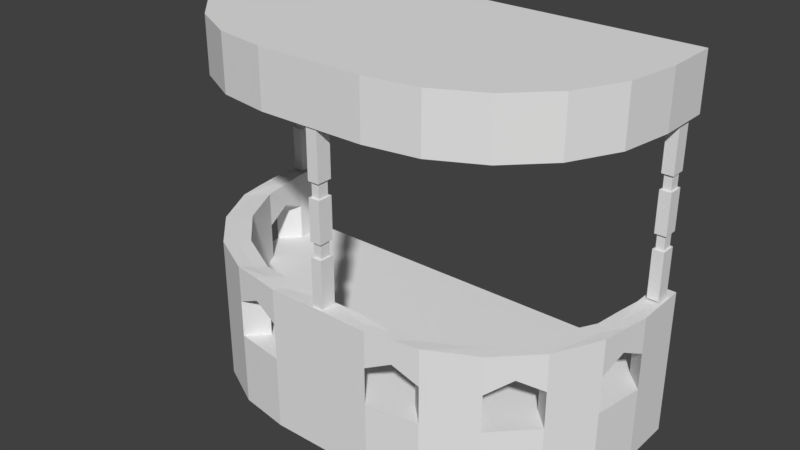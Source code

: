 # Source: SM_Cimientos_5_Lados_2x2x1.blend  (saved by Blender 2.78.0; exported with 4.5.12 LTS)
import bpy
from mathutils import Matrix  # noqa: F401  (used for matrix-valued properties, if any)

bpy.ops.wm.read_factory_settings(use_empty=True)
scene = bpy.context.scene
scene.name = 'Scene'

# ---- collections
col_collection_1 = bpy.data.collections.new('Collection 1'); scene.collection.children.link(col_collection_1)

# ---- world
world_world = bpy.data.worlds.new('World'); scene.world = world_world
world_world.color = (0.05088, 0.05088, 0.05088)
world_world.use_sun_shadow = False
world_world.sun_shadow_jitter_overblur = 0.0
world_world.cycles.sampling_method = 'MANUAL'

# ---- meshes
me_sm_cimientos_5_lados_2x2x1_blend = bpy.data.meshes.new('SM_Cimientos 5 Lados 2x2x1.blend')
me_sm_cimientos_5_lados_2x2x1_blend.from_pydata([(3.0, 3.0, 1.0), (0.7239, 0.0, 0.0), (0.7239, 0.0, 1.0), (2.889, 1.573, 1.0), (2.565, 0.9383, 1.0), (2.062, 0.4347, 1.0), (0.0, 0.0, 0.0), (0.0, 0.0, 1.0), (-3.0, 3.0, 1.0), (-0.7239, 0.0, 0.0), (-3.0, 2.276, 1.0), (-0.7239, 0.0, 1.0), (-2.889, 1.573, 1.0), (-2.565, 0.9383, 1.0), (-2.062, 0.4347, 1.0), (-1.427, 0.1114, 1.0), (3.0, 3.0, -8.941e-07), (3.0, 2.276, -8.941e-07), (2.889, 1.573, -8.941e-07), (2.565, 0.9383, -8.941e-07), (2.062, 0.4347, -8.941e-07), (1.427, 0.1114, -8.941e-07), (-3.0, 3.0, -8.941e-07), (-3.0, 2.276, -8.941e-07), (-2.889, 1.573, -8.941e-07), (-2.565, 0.9383, -8.941e-07), (-2.062, 0.4347, -8.941e-07), (-1.427, 0.1114, -8.941e-07), (0.0, 0.25, 1.0), (2.75, 3.0, 1.0), (2.75, 2.526, 1.0), (2.639, 1.823, 1.0), (2.315, 1.188, 1.0), (1.812, 0.6847, 1.0), (1.177, 0.3614, 1.0), (0.4739, 0.25, 1.0), (-2.75, 3.0, 1.0), (-2.75, 2.526, 1.0), (-2.639, 1.823, 1.0), (-2.315, 1.188, 1.0), (-1.812, 0.6847, 1.0), (-1.177, 0.3614, 1.0), (-0.4739, 0.25, 1.0), (0.0, 0.0, 2.003), (0.0, 0.25, 2.003), (3.0, 3.0, 2.0), (2.75, 3.0, 2.0), (2.75, 2.526, 2.001), (2.639, 1.823, 1.991), (2.315, 1.188, 2.002), (1.812, 0.6847, 2.002), (1.177, 0.3614, 1.991), (0.4739, 0.25, 2.001), (3.0, 2.276, 1.991), (2.889, 1.573, 2.001), (2.565, 0.9383, 2.002), (2.062, 0.4347, 2.002), (1.427, 0.1114, 2.001), (0.7239, 0.0, 1.991), (-3.0, 3.0, 2.0), (-2.75, 3.0, 2.0), (-2.75, 2.526, 2.001), (-2.639, 1.823, 1.991), (-2.315, 1.188, 2.002), (-1.812, 0.6847, 2.002), (-1.177, 0.3614, 1.991), (-0.4739, 0.25, 2.001), (-3.0, 2.276, 1.991), (-2.889, 1.573, 2.001), (-2.565, 0.9383, 2.002), (-2.062, 0.4347, 2.002), (-1.427, 0.1114, 2.001), (-0.7239, 0.0, 1.991), (0.0, -4.649e-06, 4.25), (3.0, 3.0, 4.25), (3.0, 2.276, 4.25), (2.889, 1.573, 4.25), (2.565, 0.9383, 4.25), (2.062, 0.4347, 4.25), (1.427, 0.1114, 4.25), (0.7239, -4.649e-06, 4.25), (-3.0, 3.0, 4.25), (-3.0, 2.276, 4.25), (-2.889, 1.573, 4.25), (-2.565, 0.9383, 4.25), (-2.062, 0.4347, 4.25), (-1.427, 0.1114, 4.25), (-0.7239, -4.649e-06, 4.25), (2.875, 3.0, 1.0), (-2.875, 3.0, 1.0), (0.0, 0.125, 2.003), (2.875, 3.0, 2.0), (2.875, 2.401, 1.991), (2.764, 1.698, 1.991), (2.44, 1.063, 2.002), (1.937, 0.5597, 2.002), (1.302, 0.2364, 1.991), (0.5989, 0.125, 1.991), (-2.875, 3.0, 2.0), (-2.875, 2.401, 1.991), (-2.764, 1.698, 1.991), (-2.44, 1.063, 2.002), (-1.937, 0.5597, 2.002), (-1.302, 0.2364, 1.991), (-0.5989, 0.125, 1.991), (0.0, 0.25, 1.5), (-2.062, 0.4347, 1.501), (0.4739, 0.25, 1.502), (3.0, 3.0, 1.5), (3.0, 2.276, 1.502), (1.177, 0.3614, 1.502), (0.0, 0.0, 1.5), (-2.565, 0.9383, 1.501), (-2.889, 1.573, 1.502), (1.812, 0.6847, 1.501), (2.315, 1.188, 1.501), (2.639, 1.823, 1.502), (2.75, 3.0, 1.5), (2.75, 2.526, 1.502), (2.889, 1.573, 1.502), (-1.427, 0.1114, 1.502), (-2.75, 3.0, 1.5), (-3.0, 3.0, 1.5), (-2.639, 1.823, 1.502), (-2.75, 2.526, 1.502), (2.565, 0.9383, 1.501), (-0.7239, 0.0, 1.502), (-2.315, 1.188, 1.501), (-1.812, 0.6847, 1.501), (2.062, 0.4347, 1.501), (-1.177, 0.3614, 1.502), (-3.0, 2.276, 1.502), (-0.4739, 0.25, 1.502), (1.427, 0.1114, 1.502), (2.875, 3.0, 1.5), (-2.875, 3.0, 1.5), (3.0, 2.276, 1.0), (1.427, 0.1114, 1.0), (0.7239, 0.0, 1.502), (-0.7239, 0.0, 5.0), (-1.427, 0.1114, 5.0), (-2.062, 0.4347, 5.0), (-2.565, 0.9383, 5.0), (-2.889, 1.573, 5.0), (-3.0, 2.276, 5.0), (-3.0, 3.0, 5.0), (0.7239, 0.0, 5.0), (1.427, 0.1114, 5.0), (2.062, 0.4347, 5.0), (2.565, 0.9383, 5.0), (2.889, 1.573, 5.0), (3.0, 2.276, 5.0), (3.0, 3.0, 5.0), (0.0, 0.0, 5.0), (-2.064, 0.9365, 1.675), (-2.314, 0.6865, 1.675), (-2.189, 0.8115, 2.001), (-2.064, 0.9365, 2.001), (-2.314, 0.6865, 2.001), (-2.944, 1.924, 1.675), (-2.694, 2.174, 1.675), (-2.819, 2.049, 2.001), (-2.694, 2.174, 2.001), (-2.944, 1.924, 2.001), (-0.8255, 0.3057, 1.675), (-1.076, 0.0557, 1.675), (-0.9505, 0.1807, 2.001), (-0.8255, 0.3057, 2.001), (-1.076, 0.0557, 2.001), (1.076, 0.0557, 1.675), (0.8255, 0.3057, 1.675), (0.8255, 0.3057, 2.001), (0.9505, 0.1807, 2.001), (1.076, 0.0557, 2.001), (2.314, 0.6865, 1.675), (2.064, 0.9365, 1.675), (2.064, 0.9365, 2.001), (2.189, 0.8115, 2.001), (2.314, 0.6865, 2.001), (2.944, 1.924, 1.675), (2.694, 2.174, 1.675), (2.694, 2.174, 2.001), (2.819, 2.049, 2.001), (2.944, 1.924, 2.001), (-2.799, 2.85, 2.011), (-2.953, 2.85, 2.011), (-2.953, 2.645, 2.011), (-2.799, 2.645, 2.011), (-2.799, 2.645, 3.611), (-2.953, 2.645, 3.611), (-2.93, 2.676, 3.411), (-2.799, 2.85, 3.611), (-2.953, 2.85, 3.611), (-2.799, 2.645, 3.411), (-2.953, 2.645, 3.411), (-2.799, 2.85, 3.411), (-2.953, 2.85, 3.411), (-2.799, 2.645, 4.261), (-2.953, 2.645, 4.261), (-2.799, 2.85, 4.261), (-2.953, 2.85, 4.261), (-2.822, 2.676, 3.411), (-2.822, 2.819, 3.611), (-2.93, 2.676, 3.611), (-2.93, 2.819, 3.611), (-2.822, 2.676, 3.611), (-2.93, 2.819, 3.411), (-2.822, 2.819, 3.411), (-2.799, 2.645, 2.661), (-2.953, 2.645, 2.661), (-2.799, 2.85, 2.661), (-2.953, 2.85, 2.661), (-2.799, 2.645, 2.861), (-2.953, 2.645, 2.861), (-2.799, 2.85, 2.861), (-2.953, 2.85, 2.861), (-2.822, 2.676, 2.661), (-2.93, 2.676, 2.661), (-2.822, 2.819, 2.661), (-2.93, 2.819, 2.661), (-2.822, 2.676, 2.861), (-2.93, 2.676, 2.861), (-2.822, 2.819, 2.861), (-2.93, 2.819, 2.861), (0.07665, 0.2268, 1.996), (-0.07661, 0.2268, 1.996), (-0.07661, 0.02251, 1.996), (0.07665, 0.02251, 1.996), (0.07665, 0.02251, 3.596), (-0.07661, 0.02251, 3.596), (-0.05361, 0.05318, 3.396), (0.07665, 0.2268, 3.596), (-0.07661, 0.2268, 3.596), (0.07665, 0.02251, 3.396), (-0.07661, 0.02251, 3.396), (0.07665, 0.2268, 3.396), (-0.07661, 0.2268, 3.396), (0.07665, 0.02251, 4.246), (-0.07661, 0.02251, 4.246), (0.07665, 0.2268, 4.246), (-0.07661, 0.2268, 4.246), (0.05365, 0.05318, 3.396), (0.05365, 0.1962, 3.596), (-0.05361, 0.05318, 3.596), (-0.05361, 0.1962, 3.596), (0.05365, 0.05318, 3.596), (-0.05361, 0.1962, 3.396), (0.05365, 0.1962, 3.396), (0.07665, 0.02251, 2.646), (-0.07661, 0.02251, 2.646), (0.07665, 0.2268, 2.646), (-0.07661, 0.2268, 2.646), (0.07665, 0.02251, 2.846), (-0.07661, 0.02251, 2.846), (0.07665, 0.2268, 2.846), (-0.07661, 0.2268, 2.846), (0.05364, 0.05318, 2.646), (-0.05361, 0.05318, 2.646), (0.05364, 0.1962, 2.646), (-0.05361, 0.1962, 2.646), (0.05364, 0.05318, 2.846), (-0.05361, 0.05318, 2.846), (0.05364, 0.1962, 2.846), (-0.05361, 0.1962, 2.846), (2.952, 2.85, 2.011), (2.799, 2.85, 2.011), (2.799, 2.645, 2.011), (2.952, 2.645, 2.011), (2.952, 2.645, 3.611), (2.799, 2.645, 3.611), (2.822, 2.676, 3.411), (2.952, 2.85, 3.611), (2.799, 2.85, 3.611), (2.952, 2.645, 3.411), (2.799, 2.645, 3.411), (2.952, 2.85, 3.411), (2.799, 2.85, 3.411), (2.952, 2.645, 4.261), (2.799, 2.645, 4.261), (2.952, 2.85, 4.261), (2.799, 2.85, 4.261), (2.929, 2.676, 3.411), (2.929, 2.819, 3.611), (2.822, 2.676, 3.611), (2.822, 2.819, 3.611), (2.929, 2.676, 3.611), (2.822, 2.819, 3.411), (2.929, 2.819, 3.411), (2.952, 2.645, 2.661), (2.799, 2.645, 2.661), (2.952, 2.85, 2.661), (2.799, 2.85, 2.661), (2.952, 2.645, 2.861), (2.799, 2.645, 2.861), (2.952, 2.85, 2.861), (2.799, 2.85, 2.861), (2.929, 2.676, 2.661), (2.822, 2.676, 2.661), (2.929, 2.819, 2.661), (2.822, 2.819, 2.661), (2.929, 2.676, 2.861), (2.822, 2.676, 2.861), (2.929, 2.819, 2.861), (2.822, 2.819, 2.861)], [], [(2, 7, 6, 1), (8, 22, 23, 10), (0, 136, 17, 16), (12, 10, 23, 24), (3, 18, 17, 136), (13, 12, 24, 25), (4, 19, 18, 3), (14, 13, 25, 26), (5, 20, 19, 4), (15, 14, 26, 27), (137, 21, 20, 5), (11, 15, 27, 9), (2, 1, 21, 137), (11, 9, 6, 7), (8, 10, 136, 0), (10, 12, 3, 136), (12, 13, 4, 3), (13, 14, 5, 4), (14, 15, 137, 5), (15, 11, 2, 137), (1, 9, 27, 21), (21, 27, 26, 20), (20, 26, 25, 19), (19, 25, 24, 18), (18, 24, 23, 17), (17, 23, 22, 16), (8, 0, 16, 22), (135, 98, 60, 121), (120, 71, 70, 106), (118, 47, 46, 117), (105, 44, 52, 107), (108, 45, 53, 109), (110, 51, 50, 114), (138, 58, 43, 111), (112, 69, 68, 113), (115, 49, 48, 116), (90, 43, 58, 97), (92, 91, 46, 47), (93, 94, 55, 54), (175, 174, 129, 114), (95, 96, 57, 56), (170, 169, 138, 107), (90, 104, 72, 43), (99, 61, 60, 98), (159, 163, 67, 131), (100, 68, 69, 101), (155, 158, 69, 112), (102, 70, 71, 103), (165, 168, 71, 120), (119, 54, 55, 125), (123, 62, 63, 127), (111, 43, 72, 126), (128, 64, 65, 130), (131, 67, 59, 122), (129, 56, 57, 133), (132, 66, 44, 105), (134, 91, 45, 108), (121, 60, 61, 124), (146, 153, 73, 80), (145, 81, 82, 144), (152, 151, 75, 74), (143, 144, 82, 83), (150, 76, 75, 151), (142, 143, 83, 84), (149, 77, 76, 150), (141, 142, 84, 85), (148, 78, 77, 149), (140, 141, 85, 86), (147, 79, 78, 148), (139, 140, 86, 87), (146, 80, 79, 147), (117, 46, 91, 134), (64, 102, 103, 65), (62, 100, 101, 63), (67, 99, 98, 59), (44, 66, 104, 90), (170, 171, 51, 110), (50, 51, 96, 95), (175, 176, 49, 115), (48, 49, 94, 93), (180, 181, 47, 118), (53, 45, 91, 92), (44, 90, 97, 52), (122, 59, 98, 135), (139, 87, 73, 153), (29, 117, 134, 88), (36, 121, 124, 37), (88, 134, 108, 0), (42, 132, 105, 28), (5, 129, 133, 137), (10, 131, 122, 8), (40, 128, 130, 41), (7, 111, 126, 11), (38, 123, 127, 39), (3, 119, 125, 4), (32, 115, 116, 31), (13, 112, 113, 12), (2, 138, 111, 7), (34, 110, 114, 33), (0, 108, 109, 136), (28, 105, 107, 35), (30, 118, 117, 29), (15, 120, 106, 14), (15, 41, 130, 120), (126, 132, 42, 11), (177, 176, 50, 95), (167, 166, 104, 66), (166, 168, 72, 104), (165, 164, 132, 126), (13, 39, 127, 112), (106, 128, 40, 14), (38, 12, 113, 123), (124, 131, 10, 37), (110, 34, 137, 133), (35, 107, 138, 2), (32, 4, 125, 115), (114, 129, 5, 33), (30, 136, 109, 118), (154, 157, 64, 128), (116, 119, 3, 31), (172, 171, 52, 97), (178, 177, 95, 56), (174, 178, 56, 129), (182, 181, 48, 93), (173, 172, 97, 58), (169, 173, 58, 138), (180, 179, 119, 116), (179, 183, 54, 119), (183, 182, 93, 54), (160, 162, 62, 123), (157, 156, 102, 64), (156, 158, 70, 102), (155, 154, 128, 106), (162, 161, 100, 62), (160, 159, 131, 124), (161, 163, 68, 100), (165, 120, 130, 164), (167, 65, 103, 166), (167, 66, 132, 164), (164, 130, 65, 167), (165, 126, 72, 168), (166, 103, 71, 168), (175, 115, 125, 174), (177, 94, 49, 176), (174, 125, 55, 178), (178, 55, 94, 177), (175, 114, 50, 176), (170, 110, 133, 169), (172, 96, 51, 171), (169, 133, 57, 173), (173, 57, 96, 172), (170, 107, 52, 171), (180, 118, 109, 179), (182, 92, 47, 181), (180, 116, 48, 181), (183, 53, 92, 182), (179, 109, 53, 183), (155, 112, 127, 154), (157, 63, 101, 156), (154, 127, 63, 157), (156, 101, 69, 158), (155, 106, 70, 158), (160, 123, 113, 159), (162, 61, 99, 161), (159, 113, 68, 163), (161, 99, 67, 163), (160, 124, 61, 162), (145, 144, 151, 152), (144, 143, 150, 151), (143, 142, 149, 150), (142, 141, 148, 149), (141, 140, 147, 148), (140, 139, 146, 147), (80, 87, 86, 79), (79, 86, 85, 78), (78, 85, 84, 77), (77, 84, 83, 76), (76, 83, 82, 75), (75, 82, 81, 74), (145, 152, 74, 81), (135, 89, 8, 122), (135, 121, 36, 89), (193, 195, 207, 201), (188, 205, 202, 191), (205, 188, 189, 203), (184, 185, 211, 210), (194, 190, 206, 196), (214, 215, 196, 195), (188, 197, 198, 189), (195, 193, 212, 214), (202, 204, 192, 191), (201, 190, 194, 193), (195, 196, 206, 207), (212, 193, 194, 213), (202, 205, 201, 207), (196, 215, 213, 194), (203, 204, 206, 190), (191, 199, 197, 188), (192, 204, 203, 189), (210, 208, 187, 184), (209, 186, 187, 208), (191, 192, 200, 199), (201, 205, 203, 190), (214, 212, 220, 222), (209, 211, 185, 186), (189, 198, 200, 192), (202, 207, 206, 204), (209, 208, 216, 217), (213, 215, 223, 221), (210, 218, 216, 208), (220, 221, 217, 216), (210, 211, 219, 218), (221, 223, 219, 217), (222, 218, 219, 223), (222, 220, 216, 218), (215, 214, 222, 223), (209, 217, 219, 211), (212, 213, 221, 220), (233, 235, 247, 241), (228, 245, 242, 231), (245, 228, 229, 243), (224, 225, 251, 250), (234, 230, 246, 236), (254, 255, 236, 235), (228, 237, 238, 229), (235, 233, 252, 254), (242, 244, 232, 231), (241, 230, 234, 233), (235, 236, 246, 247), (252, 233, 234, 253), (242, 245, 241, 247), (236, 255, 253, 234), (243, 244, 246, 230), (231, 239, 237, 228), (232, 244, 243, 229), (250, 248, 227, 224), (249, 226, 227, 248), (231, 232, 240, 239), (241, 245, 243, 230), (254, 252, 260, 262), (249, 251, 225, 226), (229, 238, 240, 232), (242, 247, 246, 244), (249, 248, 256, 257), (253, 255, 263, 261), (250, 258, 256, 248), (260, 261, 257, 256), (250, 251, 259, 258), (261, 263, 259, 257), (262, 258, 259, 263), (262, 260, 256, 258), (255, 254, 262, 263), (249, 257, 259, 251), (252, 253, 261, 260), (273, 275, 287, 281), (268, 285, 282, 271), (285, 268, 269, 283), (264, 265, 291, 290), (274, 270, 286, 276), (294, 295, 276, 275), (268, 277, 278, 269), (275, 273, 292, 294), (282, 284, 272, 271), (281, 270, 274, 273), (275, 276, 286, 287), (292, 273, 274, 293), (282, 285, 281, 287), (276, 295, 293, 274), (283, 284, 286, 270), (271, 279, 277, 268), (272, 284, 283, 269), (290, 288, 267, 264), (289, 266, 267, 288), (271, 272, 280, 279), (281, 285, 283, 270), (294, 292, 300, 302), (289, 291, 265, 266), (269, 278, 280, 272), (282, 287, 286, 284), (289, 288, 296, 297), (293, 295, 303, 301), (290, 298, 296, 288), (300, 301, 297, 296), (290, 291, 299, 298), (301, 303, 299, 297), (302, 298, 299, 303), (302, 300, 296, 298), (295, 294, 302, 303), (289, 297, 299, 291), (292, 293, 301, 300)])
me_sm_cimientos_5_lados_2x2x1_blend.use_remesh_preserve_volume = False
me_sm_cimientos_5_lados_2x2x1_blend.use_remesh_preserve_attributes = False
me_sm_cimientos_5_lados_2x2x1_blend.use_mirror_vertex_groups = False
me_sm_cimientos_5_lados_2x2x1_blend.update()

# ---- objects
ob_sm_cimientos_5_lados_2x2x1_blend = bpy.data.objects.new('SM_Cimientos 5 Lados 2x2x1.blend', me_sm_cimientos_5_lados_2x2x1_blend)

# ---- transforms, parenting, visibility, modifiers, constraints
ob_sm_cimientos_5_lados_2x2x1_blend.location = (0.0, 0.0, 0.0)
ob_sm_cimientos_5_lados_2x2x1_blend.lineart.crease_threshold = 0.0

# ---- collection membership
col_collection_1.objects.link(ob_sm_cimientos_5_lados_2x2x1_blend)

# ---- scene / render settings (as saved in the file)
scene.frame_start = 1; scene.frame_end = 250; scene.frame_set(1)
scene.render.engine = 'CYCLES'
scene.render.resolution_percentage = 50
scene.render.dither_intensity = 0.0
scene.render.use_persistent_data = True
scene.cycles.shading_system = True
scene.cycles.use_denoising = False
scene.cycles.samples = 128
scene.cycles.sampling_pattern = 'TABULATED_SOBOL'
scene.cycles.light_sampling_threshold = 0.0
scene.cycles.use_adaptive_sampling = False
scene.cycles.use_light_tree = False
scene.cycles.blur_glossy = 0.0
scene.cycles.sample_clamp_indirect = 0.0
scene.view_settings.view_transform = 'Standard'
bpy.context.view_layer.update()

# ---- added for rendering (the .blend has no active camera and no usable light): camera, sun
cam_auto = bpy.data.cameras.new('AutoCamera')
cam_auto.lens = 50.0
cam_auto.sensor_width = 36.0
cam_auto.clip_end = 1000.0
ob_auto_camera = bpy.data.objects.new('AutoCamera', cam_auto)
scene.collection.objects.link(ob_auto_camera)
ob_auto_camera.location = (7.74099, -7.78919, 8.69279)
ob_auto_camera.rotation_euler = (1.09748, -7.21219e-08, 0.694738)
scene.camera = ob_auto_camera
light_auto_sun = bpy.data.lights.new('AutoSun', 'SUN')
light_auto_sun.energy = 3.0
light_auto_sun.angle = 0.0523599
ob_auto_sun = bpy.data.objects.new('AutoSun', light_auto_sun)
scene.collection.objects.link(ob_auto_sun)
ob_auto_sun.rotation_euler = (0.872665, 0.174533, 0.523599)
bpy.context.view_layer.update()
